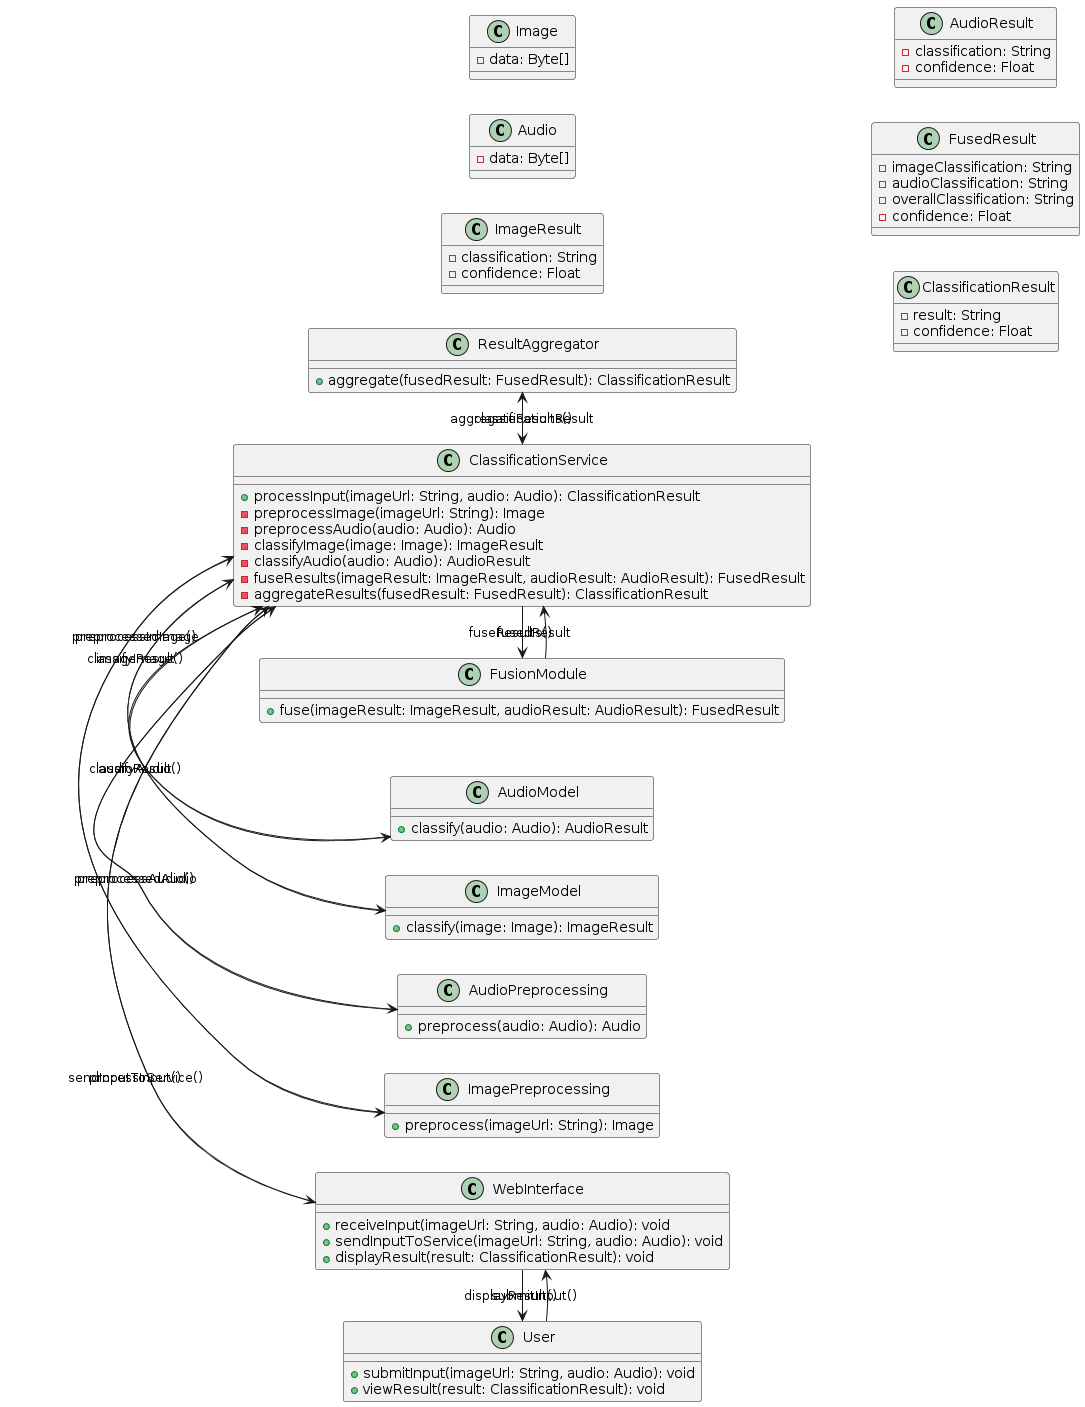

The diagram above was rendered by PlantUML. Its source (embedded in the PNG):
@startuml
left to right direction

class User {
    +submitInput(imageUrl: String, audio: Audio): void
    +viewResult(result: ClassificationResult): void
}

class WebInterface {
    +receiveInput(imageUrl: String, audio: Audio): void
    +sendInputToService(imageUrl: String, audio: Audio): void
    +displayResult(result: ClassificationResult): void
}

class ClassificationService {
    +processInput(imageUrl: String, audio: Audio): ClassificationResult
    -preprocessImage(imageUrl: String): Image
    -preprocessAudio(audio: Audio): Audio
    -classifyImage(image: Image): ImageResult
    -classifyAudio(audio: Audio): AudioResult
    -fuseResults(imageResult: ImageResult, audioResult: AudioResult): FusedResult
    -aggregateResults(fusedResult: FusedResult): ClassificationResult
}

class ImagePreprocessing {
    +preprocess(imageUrl: String): Image
}

class AudioPreprocessing {
    +preprocess(audio: Audio): Audio
}

class ImageModel {
    +classify(image: Image): ImageResult
}

class AudioModel {
    +classify(audio: Audio): AudioResult
}

class FusionModule {
    +fuse(imageResult: ImageResult, audioResult: AudioResult): FusedResult
}

class ResultAggregator {
    +aggregate(fusedResult: FusedResult): ClassificationResult
}

class Image {
    -data: Byte[]
}

class Audio {
    -data: Byte[]
}

class ImageResult {
    -classification: String
    -confidence: Float
}

class AudioResult {
    -classification: String
    -confidence: Float
}

class FusedResult {
    -imageClassification: String
    -audioClassification: String
    -overallClassification: String
    -confidence: Float
}

class ClassificationResult {
    -result: String
    -confidence: Float
}

User -right-> WebInterface: submitInput()
WebInterface -right-> ClassificationService: sendInputToService()
ClassificationService -right-> ImagePreprocessing: preprocessImage()
ImagePreprocessing --> ClassificationService: preprocessedImage
ClassificationService -right-> AudioPreprocessing: preprocessAudio()
AudioPreprocessing --> ClassificationService: preprocessedAudio
ClassificationService -right-> ImageModel: classifyImage()
ImageModel --> ClassificationService: imageResult
ClassificationService -right-> AudioModel: classifyAudio()
AudioModel --> ClassificationService: audioResult
ClassificationService -right-> FusionModule: fuseResults()
FusionModule --> ClassificationService: fusedResult
ClassificationService -right-> ResultAggregator: aggregateResults()
ResultAggregator --> ClassificationService: classificationResult
ClassificationService --> WebInterface: processInput()
WebInterface --> User: displayResult()
@enduml